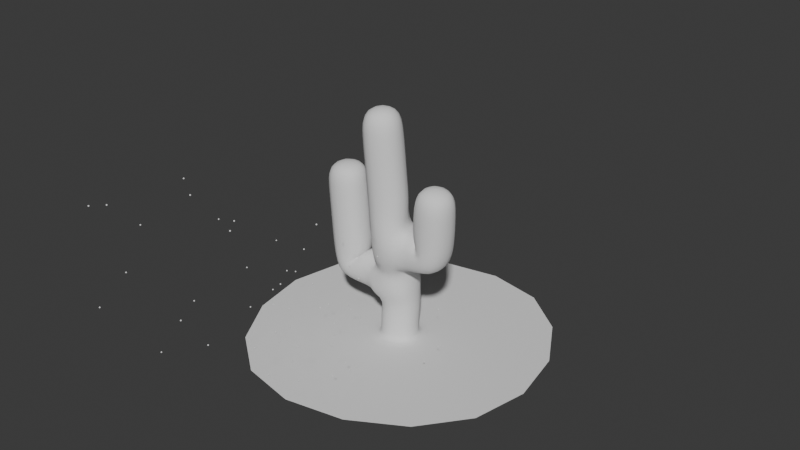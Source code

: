 # Source: ParticleSystemA_09_release.blend  (saved by Blender 4.5.91; exported with 4.5.12 LTS)
import bpy
from mathutils import Matrix  # noqa: F401  (used for matrix-valued properties, if any)

bpy.ops.wm.read_factory_settings(use_empty=True)
scene = bpy.context.scene
scene.name = 'Scene'

# ---- collections
col_collection = bpy.data.collections.new('Collection'); scene.collection.children.link(col_collection)

# ---- materials (node trees are filled in below, after node groups)
mat_material = bpy.data.materials.new('Material')
mat_material.alpha_threshold = 0.0
mat_material.roughness = 0.5
mat_material.line_color = (0.0, 0.0, 0.0, 1.0)

# ---- node groups
ng_particlesystema = bpy.data.node_groups.new('ParticleSystemA', 'GeometryNodeTree')
_s = ng_particlesystema.interface.new_socket(name='Geometry', in_out='OUTPUT', socket_type='NodeSocketGeometry')
_s = ng_particlesystema.interface.new_socket(name='particle / step', in_out='INPUT', socket_type='NodeSocketInt')
_s.default_value = 1
_s.min_value = 0
_s.description = 'The number of points to create'
_s = ng_particlesystema.interface.new_socket(name='sub sampling', in_out='INPUT', socket_type='NodeSocketInt')
_s.default_value = 1
_s.min_value = 0
_s = ng_particlesystema.interface.new_socket(name='velocity', in_out='INPUT', socket_type='NodeSocketFloat')
_s.default_value = 1.0
_s.min_value = -1e+04
_s.max_value = 1e+04
_s = ng_particlesystema.interface.new_socket(name='velocity randomness', in_out='INPUT', socket_type='NodeSocketFloat')
_s = ng_particlesystema.interface.new_socket(name='position randomness', in_out='INPUT', socket_type='NodeSocketFloat')
_s.default_value = 1.0
_s.min_value = -1e+04
_s.max_value = 1e+04
_s = ng_particlesystema.interface.new_socket(name='gravity factor', in_out='INPUT', socket_type='NodeSocketFloat')
_s.default_value = 1.0
_s.min_value = -1e+04
_s.max_value = 1e+04
_s = ng_particlesystema.interface.new_socket(name='turbulences', in_out='INPUT', socket_type='NodeSocketFloat')
_s.default_value = 1.0
_s.min_value = -1e+04
_s.max_value = 1e+04
_s = ng_particlesystema.interface.new_socket(name='Emitter', in_out='INPUT', socket_type='NodeSocketObject')
_s.default_value = None
_s = ng_particlesystema.interface.new_socket(name='Collider', in_out='INPUT', socket_type='NodeSocketObject')
_s = ng_particlesystema.interface.new_socket(name='far deletion', in_out='INPUT', socket_type='NodeSocketFloat')
_s.default_value = 10.0
_s.min_value = -1e+04
_s.max_value = 1e+04
_s = ng_particlesystema.interface.new_socket(name='first frame !', in_out='INPUT', socket_type='NodeSocketInt')
_s.default_value = 1
ng_particlesystema.is_modifier = True
# nodes of 'ParticleSystemA' reference scene objects; filled in after objects exist

# ---- material node trees
mat_material.use_nodes = True; mat_material.node_tree.nodes.clear()
_N = mat_material.node_tree.nodes; _L = mat_material.node_tree.links
n0 = _N.new('ShaderNodeOutputMaterial'); n0.name = 'Material Output'; n0.location = (300, 300)
n1 = _N.new('ShaderNodeBsdfPrincipled'); n1.name = 'Principled BSDF'; n1.location = (10, 300)
n1.inputs[3].default_value = 1.45
_L.new(n1.outputs[0], n0.inputs[0])
n0.is_active_output = True

# ---- world
world_world = bpy.data.worlds.new('World'); scene.world = world_world
world_world.use_nodes = True; world_world.node_tree.nodes.clear()
_N = world_world.node_tree.nodes; _L = world_world.node_tree.links
n0 = _N.new('ShaderNodeOutputWorld'); n0.name = 'World Output'; n0.location = (300, 300)
n1 = _N.new('ShaderNodeBackground'); n1.name = 'Background'; n1.location = (10, 300)
n1.inputs[0].default_value = (0.05088, 0.05088, 0.05088, 1.0)
_L.new(n1.outputs[0], n0.inputs[0])
n0.is_active_output = True
world_world.color = (0.05088, 0.05088, 0.05088)
world_world.sun_shadow_jitter_overblur = 0.0

# ---- meshes
me_cube = bpy.data.meshes.new('Cube')
me_cube.from_pydata([], [], [])
_uv = me_cube.uv_layers.new(name='UVMap')
_uv.uv.foreach_set('vector', [])
me_cube.materials.append(mat_material)
me_cube.use_mirror_vertex_groups = False
me_cube.update()
me_plane_001 = bpy.data.meshes.new('Plane.001')
me_plane_001.from_pydata([(-0.3902, 0.1748, -0.1354), (0.1833, 0.3863, -0.1354), (0.3945, -0.1865, -0.1037), (-0.179, -0.3979, -0.1037), (-1.294, -0.3857, 2.609), (-1.347, 0.2232, 2.618), (-0.739, 0.2751, 2.654), (-0.6865, -0.3339, 2.644), (-1.133, -0.3452, 0.6191), (-1.182, 0.2712, 0.6225), (-0.7826, 0.3775, 1.056), (-0.7204, -0.3909, 1.053), (0.9888, 0.2128, 1.33), (0.9869, -0.4082, 1.317), (0.5369, -0.4834, 1.734), (0.5422, 0.2748, 1.747), (1.115, 0.1281, 2.74), (1.101, -0.482, 2.705), (0.4907, -0.4703, 2.744), (0.5046, 0.1398, 2.779), (-0.3376, -0.6075, 3.744), (-0.6046, -0.05762, 3.744), (-0.05621, 0.2087, 3.789), (0.2108, -0.3412, 3.789), (-0.2696, -0.6044, 2.524), (-0.5601, -0.006121, 2.524), (0.03652, 0.2836, 2.573), (0.327, -0.3146, 2.573), (-1.266, -0.3956, 1.671), (-1.323, 0.2669, 1.681), (-0.6616, 0.3234, 1.72), (-0.6044, -0.3392, 1.709), (0.3031, 0.2447, 1.247), (0.2439, -0.4618, 1.159), (0.2976, -0.4091, 1.847), (0.2501, 0.2336, 1.774), (0.5204, 0.223, 1.196), (0.532, -0.4414, 1.196), (0.4573, -0.4424, 1.855), (0.4473, 0.2196, 1.856), (0.2587, -0.3763, 0.9833), (-0.3522, -0.3381, 1.115), (-0.3085, 0.3762, 1.195), (0.3429, 0.2672, 1.151), (-0.4005, -0.3516, 1.184), (-0.3155, 0.296, 1.357), (-1.281, -0.4012, 1.943), (-1.338, 0.2613, 1.953), (-0.677, 0.3178, 1.992), (-0.6198, -0.3447, 1.982), (-1.297, -0.4068, 2.215), (-1.354, 0.2558, 2.226), (-0.6924, 0.3122, 2.264), (-0.6352, -0.3503, 2.254), (-0.3549, -0.3213, 0.5751), (-0.3889, 0.3269, 0.5431), (-0.6068, -0.3313, 0.5498), (-0.6471, 0.3328, 0.5491), (-0.6599, 0.327, 1.218), (-0.6193, -0.3267, 1.217), (-0.4322, 0.21, 0.2706), (0.1944, 0.4396, 0.2737), (0.4216, -0.1821, 0.3128), (-0.201, -0.4129, 0.3102), (0.1996, 0.449, 0.5805), (0.4173, -0.1656, 0.5952), (-0.1796, -0.4047, 0.5621), (1.091, 0.2009, 1.905), (1.076, -0.4589, 1.868), (0.4073, -0.4438, 1.905), (0.4222, 0.2122, 1.942), (1.112, 0.182, 2.266), (1.097, -0.4818, 2.229), (0.4335, -0.4691, 2.271), (0.4487, 0.1947, 2.309), (-0.2938, -0.6161, 2.891), (-0.5843, -0.01785, 2.891), (0.01236, 0.2719, 2.939), (0.3029, -0.3264, 2.939), (-0.3179, -0.6278, 3.257), (-0.6084, -0.02959, 3.257), (-0.0118, 0.2602, 3.305), (0.2787, -0.3381, 3.305), (-0.2373, -0.5745, 1.79), (-0.5114, 0.01943, 1.804), (0.07407, 0.306, 1.873), (-0.2481, -0.5919, 2.161), (-0.536, 0.005611, 2.158), (0.06177, 0.2951, 2.205), (0.3513, -0.3023, 2.209), (-1.237, -0.3816, 1.117), (-1.294, 0.2752, 1.127), (-0.6238, 0.328, 1.15), (-0.5679, -0.3195, 1.14), (-1.251, -0.39, 1.399), (-1.308, 0.2725, 1.409), (-0.6462, 0.329, 1.448), (-0.589, -0.3336, 1.437), (-0.5153, 0.2325, -0.1195), (0.2411, 0.5113, -0.1195), (0.5196, -0.2441, -0.1195), (-0.2368, -0.523, -0.1195), (-3.396, 1.559, -0.1195), (1.572, 3.391, -0.1195), (3.401, -1.571, -0.1195), (-1.567, -3.402, -0.1195)], [], [(39, 36, 32, 35), (23, 22, 21, 20), (19, 18, 17, 16), (40, 66, 65), (40, 41, 66), (41, 54, 66), (54, 55, 66), (38, 39, 35, 34), (55, 42, 64), (42, 43, 64), (85, 35, 32), (45, 85, 32), (37, 38, 34, 33), (36, 37, 33, 32), (34, 83, 33), (83, 44, 33), (7, 6, 5, 4), (0, 1, 99, 98), (84, 85, 45), (43, 40, 65, 64), (34, 35, 85), (83, 84, 45, 44), (12, 13, 37, 36), (13, 14, 38, 37), (14, 15, 39, 38), (15, 12, 36, 39), (33, 44, 41, 40), (44, 45, 42, 41), (45, 32, 43, 42), (32, 33, 40, 43), (46, 47, 29, 28), (47, 48, 30, 29), (48, 49, 31, 30), (49, 46, 28, 31), (50, 51, 47, 46), (51, 52, 48, 47), (52, 53, 49, 48), (53, 50, 46, 49), (4, 5, 51, 50), (5, 6, 52, 51), (6, 7, 53, 52), (7, 4, 50, 53), (56, 57, 55, 54), (57, 58, 42, 55), (58, 59, 41, 42), (59, 56, 54, 41), (8, 9, 57, 56), (9, 10, 58, 57), (10, 11, 59, 58), (11, 8, 56, 59), (60, 61, 1, 0), (61, 62, 2, 1), (62, 63, 3, 2), (63, 60, 0, 3), (55, 64, 61, 60), (64, 65, 62, 61), (65, 66, 63, 62), (66, 55, 60, 63), (67, 68, 13, 12), (68, 69, 14, 13), (69, 70, 15, 14), (70, 67, 12, 15), (71, 72, 68, 67), (72, 73, 69, 68), (73, 74, 70, 69), (74, 71, 67, 70), (16, 17, 72, 71), (17, 18, 73, 72), (18, 19, 74, 73), (19, 16, 71, 74), (75, 76, 25, 24), (76, 77, 26, 25), (77, 78, 27, 26), (78, 75, 24, 27), (79, 80, 76, 75), (80, 81, 77, 76), (81, 82, 78, 77), (82, 79, 75, 78), (20, 21, 80, 79), (21, 22, 81, 80), (22, 23, 82, 81), (23, 20, 79, 82), (86, 87, 84, 83), (87, 88, 85, 84), (88, 89, 34, 85), (89, 86, 83, 34), (24, 25, 87, 86), (25, 26, 88, 87), (26, 27, 89, 88), (27, 24, 86, 89), (90, 91, 9, 8), (91, 92, 10, 9), (92, 93, 11, 10), (93, 90, 8, 11), (94, 95, 91, 90), (95, 96, 92, 91), (96, 97, 93, 92), (97, 94, 90, 93), (28, 29, 95, 94), (29, 30, 96, 95), (30, 31, 97, 96), (31, 28, 94, 97), (1, 2, 100, 99), (3, 0, 98, 101), (2, 3, 101, 100), (101, 98, 102, 105), (98, 99, 103, 102), (99, 100, 104, 103), (100, 101, 105, 104)])
me_plane_001.polygons.foreach_set('use_smooth', [True] * 109)
me_plane_001.update()
arm_armature = bpy.data.armatures.new('Armature')  # bones are not reproduced

# ---- objects
ob_particles = bpy.data.objects.new('Particles', me_cube)
ob_emitter = bpy.data.objects.new('Emitter', None)
ob_collider = bpy.data.objects.new('Collider', me_plane_001)
ob_armature = bpy.data.objects.new('Armature', arm_armature)
_N = ng_particlesystema.nodes; _L = ng_particlesystema.links
n0 = _N.new('NodeGroupOutput'); n0.name = 'Group Output'; n0.location = (12440, 340)
n1 = _N.new('GeometryNodeRepeatInput'); n1.name = 'Repeat Input'; n1.location = (-2720, -100)
n2 = _N.new('GeometryNodeRepeatOutput'); n2.name = 'Repeat Output'; n2.location = (11620, 340)
n2.repeat_items.clear()
_it = n2.repeat_items.new('GEOMETRY', 'Geometry')
_it = n2.repeat_items.new('VECTOR', 'emitter position')
_it = n2.repeat_items.new('ROTATION', 'emitter rotation')
_it = n2.repeat_items.new('FLOAT', 'velocity')
n3 = _N.new('GeometryNodeSimulationInput'); n3.name = 'Simulation Input'; n3.location = (-2920, -120)
n3.inputs[1].default_value = (0.0, 0.0, 0.0)
n3.inputs[2].default_value = (0.0, 0.0, 0.0)
n3.inputs[3].default_value = 0.0
n4 = _N.new('GeometryNodeSimulationOutput'); n4.name = 'Simulation Output'; n4.location = (12260, 340)
n4.state_items.clear()
_it = n4.state_items.new('GEOMETRY', 'Geometry')
_it = n4.state_items.new('VECTOR', 'emitter position')
_it = n4.state_items.new('ROTATION', 'emitter rotation')
_it = n4.state_items.new('FLOAT', 'velocity')
n5 = _N.new('NodeGroupInput'); n5.name = 'Group Input.001'; n5.location = (-2920, -60)
n6 = _N.new('GeometryNodeInputSceneTime'); n6.name = 'Scene Time'; n6.location = (-2580, 360)
n6.width = 100
n7 = _N.new('ShaderNodeMath'); n7.name = 'Math'; n7.location = (-2460, 360)
n7.width = 100
n7.operation = 'MULTIPLY'
n8 = _N.new('ShaderNodeMath'); n8.name = 'Math.001'; n8.location = (-2340, 360)
n8.width = 100
n9 = _N.new('NodeReroute'); n9.name = 'Reroute'; n9.location = (35, -41)
n9.width = 20
n9.socket_idname = 'NodeSocketFloat'
n10 = _N.new('NodeFrame'); n10.name = 'Frame'; n10.location = (-2215, 361)
n10.label = 'step'
n10.width = 70
n11 = _N.new('NodeGroupInput'); n11.name = 'Group Input.002'; n11.location = (-2580, 280)
n11.width = 100
n12 = _N.new('GeometryNodeObjectInfo'); n12.name = 'Object Info'; n12.location = (80, -440)
n12.transform_space = 'RELATIVE'
n13 = _N.new('GeometryNodePoints'); n13.name = 'Points'; n13.location = (-440, -280)
n13.inputs[2].default_value = 0.01
n14 = _N.new('FunctionNodeRotateVector'); n14.name = 'Rotate Vector'; n14.location = (1520, -360)
n14.inputs[0].default_value = (0.0, 0.0, 1.0)
n15 = _N.new('ShaderNodeVectorMath'); n15.name = 'Vector Math'; n15.location = (1720, -500)
n15.operation = 'SCALE'
n16 = _N.new('NodeGroupInput'); n16.name = 'Group Input'; n16.location = (1140, -880)
n17 = _N.new('GeometryNodeStoreNamedAttribute'); n17.name = 'Store Named Attribute.001'; n17.location = (2080, -280)
n17.data_type = 'FLOAT_VECTOR'
n17.inputs[2].default_value = 'vel'
n18 = _N.new('FunctionNodeRandomValue'); n18.name = 'Random Value'; n18.location = (1140, -1060)
n18.data_type = 'FLOAT_VECTOR'
n18.inputs[0].default_value = (-1.0, -1.0, -1.0)
n19 = _N.new('NodeReroute'); n19.name = 'Reroute.001'; n19.location = (980, 320)
n19.width = 20
n19.socket_idname = 'NodeSocketFloat'
n20 = _N.new('ShaderNodeVectorMath'); n20.name = 'Vector Math.001'; n20.location = (1320, -1060)
n20.operation = 'SCALE'
n21 = _N.new('NodeGroupInput'); n21.name = 'Group Input.003'; n21.location = (1140, -1380)
n22 = _N.new('GeometryNodeObjectInfo'); n22.name = 'Object Info.001'; n22.location = (1100, -420)
n23 = _N.new('ShaderNodeVectorMath'); n23.name = 'Vector Math.002'; n23.location = (1900, -540)
n24 = _N.new('GeometryNodeJoinGeometry'); n24.name = 'Join Geometry'; n24.location = (3020, -100)
n25 = _N.new('NodeReroute'); n25.name = 'Reroute.002'; n25.location = (980, -1340)
n25.width = 20
n25.socket_idname = 'NodeSocketFloat'
n26 = _N.new('FunctionNodeRandomValue'); n26.name = 'Random Value.001'; n26.location = (80, -680)
n26.data_type = 'FLOAT_VECTOR'
n26.inputs[0].default_value = (-1.0, -1.0, -1.0)
n27 = _N.new('ShaderNodeVectorMath'); n27.name = 'Vector Math.003'; n27.location = (260, -820)
n27.operation = 'SCALE'
n28 = _N.new('NodeGroupInput'); n28.name = 'Group Input.004'; n28.location = (80, -1000)
n29 = _N.new('ShaderNodeVectorMath'); n29.name = 'Vector Math.004'; n29.location = (500, -460)
n30 = _N.new('NodeReroute'); n30.name = 'Reroute.003'; n30.location = (-40, 320)
n30.width = 20
n30.socket_idname = 'NodeSocketFloat'
n31 = _N.new('NodeReroute'); n31.name = 'Reroute.004'; n31.location = (-40, -960)
n31.width = 20
n31.socket_idname = 'NodeSocketFloat'
n32 = _N.new('GeometryNodeStoreNamedAttribute'); n32.name = 'Store Named Attribute.002'; n32.location = (-280, -280)
n32.data_type = 'BOOLEAN'
n32.inputs[2].default_value = 'sim'
n32.inputs[3].default_value = True
n33 = _N.new('GeometryNodeSetPosition'); n33.name = 'Set Position'; n33.location = (680, -300)
n34 = _N.new('NodeFrame'); n34.name = 'Frame.001'; n34.location = (-600, -200)
n34.label = 'spawn'
n34.width = 460
n35 = _N.new('NodeFrame'); n35.name = 'Frame.002'; n35.location = (-20, -200)
n35.label = 'set position'
n35.width = 840
n36 = _N.new('NodeFrame'); n36.name = 'Frame.003'; n36.location = (1000, -200)
n36.label = 'set velocity'
n36.width = 1220
n37 = _N.new('NodeFrame'); n37.name = 'Frame.004'; n37.location = (2080, -540)
n37.label = 'm / sec'
n37.width = 140
n38 = _N.new('NodeFrame'); n38.name = 'Frame.005'; n38.location = (3220, -440)
n38.label = 'g'
n38.width = 320
n39 = _N.new('FunctionNodeInputVector'); n39.name = 'Vector'; n39.location = (3220, -520)
n39.vector = (0.0, 0.0, -9.81)
n39.outputs[0].default_value = (0.0, 0.0, 0.0)
n40 = _N.new('ShaderNodeVectorMath'); n40.name = 'Vector Math.005'; n40.location = (3400, -520)
n40.operation = 'SCALE'
n41 = _N.new('NodeGroupInput'); n41.name = 'Group Input.005'; n41.location = (3220, -660)
n42 = _N.new('NodeFrame'); n42.name = 'Frame.006'; n42.location = (2900, -900)
n42.label = 'field'
n42.width = 620
n43 = _N.new('ShaderNodeVectorMath'); n43.name = 'Vector Math.006'; n43.location = (3380, -980)
n43.operation = 'SCALE'
n44 = _N.new('NodeGroupInput'); n44.name = 'Group Input.006'; n44.location = (3220, -1100)
n45 = _N.new('ShaderNodeTexNoise'); n45.name = 'Noise Texture'; n45.location = (3060, -980)
n45.noise_dimensions = '4D'
n45.normalize = False
n46 = _N.new('GeometryNodeInputPosition'); n46.name = 'Position'; n46.location = (2900, -1100)
n47 = _N.new('ShaderNodeVectorMath'); n47.name = 'Vector Math.007'; n47.location = (3580, -440)
n48 = _N.new('NodeReroute'); n48.name = 'Reroute.005'; n48.location = (35, -41)
n48.width = 20
n48.socket_idname = 'NodeSocketVector'
n49 = _N.new('NodeFrame'); n49.name = 'Frame.007'; n49.location = (3745, -439)
n49.label = 'acc'
n49.width = 70
n50 = _N.new('GeometryNodeInputNamedAttribute'); n50.name = 'Named Attribute.001'; n50.location = (3820, -240)
n50.width = 100
n50.data_type = 'FLOAT_VECTOR'
n50.inputs[0].default_value = 'vel'
n51 = _N.new('ShaderNodeVectorMath'); n51.name = 'Vector Math.008'; n51.location = (4080, -240)
n51.width = 100
n52 = _N.new('GeometryNodeStoreNamedAttribute'); n52.name = 'Store Named Attribute'; n52.location = (4200, -80)
n52.width = 100
n52.data_type = 'FLOAT_VECTOR'
n52.inputs[2].default_value = 'vel'
n53 = _N.new('ShaderNodeVectorMath'); n53.name = 'Vector Math.009'; n53.location = (3960, -340)
n53.width = 100
n53.operation = 'SCALE'
n54 = _N.new('GeometryNodeInputSceneTime'); n54.name = 'Scene Time.001'; n54.location = (-2940, 580)
n54.width = 100
n55 = _N.new('ShaderNodeMath'); n55.name = 'Math.002'; n55.location = (-2800, 660)
n55.width = 100
n55.operation = 'DIVIDE'
n56 = _N.new('NodeReroute'); n56.name = 'Reroute.006'; n56.location = (35, -41)
n56.width = 20
n56.hide = True
n56.socket_idname = 'NodeSocketFloat'
n57 = _N.new('NodeFrame'); n57.name = 'Frame.008'; n57.location = (-2675, 661)
n57.label = 'fps'
n57.width = 70
n58 = _N.new('NodeGroupInput'); n58.name = 'Group Input.007'; n58.location = (-2680, 560)
n58.width = 100
n59 = _N.new('ShaderNodeMath'); n59.name = 'Math.003'; n59.location = (-2560, 680)
n59.width = 100
n59.operation = 'MULTIPLY'
n60 = _N.new('NodeReroute'); n60.name = 'Reroute.007'; n60.location = (35, -41)
n60.width = 20
n60.hide = True
n60.socket_idname = 'NodeSocketFloat'
n61 = _N.new('NodeFrame'); n61.name = 'Frame.009'; n61.location = (-2435, 681)
n61.label = 'subfps'
n61.width = 70
n62 = _N.new('ShaderNodeMath'); n62.name = 'Math.004'; n62.location = (-2340, 680)
n62.width = 100
n62.operation = 'DIVIDE'
n62.inputs[0].default_value = 1.0
n63 = _N.new('NodeReroute'); n63.name = 'Reroute.008'; n63.location = (35, -41)
n63.width = 20
n63.hide = True
n63.socket_idname = 'NodeSocketFloat'
n64 = _N.new('NodeFrame'); n64.name = 'Frame.010'; n64.location = (-2215, 681)
n64.label = 'dt'
n64.width = 70
n65 = _N.new('NodeReroute'); n65.name = 'Reroute.009'; n65.location = (3940, 660)
n65.width = 20
n65.socket_idname = 'NodeSocketFloat'
n66 = _N.new('NodeReroute'); n66.name = 'Reroute.010'; n66.location = (3940, -460)
n66.width = 20
n66.socket_idname = 'NodeSocketFloat'
n67 = _N.new('GeometryNodeSetPosition'); n67.name = 'Set Position.001'; n67.location = (5980, 360)
n68 = _N.new('GeometryNodeInputNamedAttribute'); n68.name = 'Named Attribute.002'; n68.location = (5600, 160)
n68.width = 100
n68.data_type = 'FLOAT_VECTOR'
n68.inputs[0].default_value = 'vel'
n69 = _N.new('GeometryNodeInputPosition'); n69.name = 'Position.001'; n69.location = (5740, 240)
n69.width = 100
n70 = _N.new('ShaderNodeVectorMath'); n70.name = 'Vector Math.010'; n70.location = (5860, 240)
n70.width = 100
n71 = _N.new('ShaderNodeVectorMath'); n71.name = 'Vector Math.011'; n71.location = (5740, 160)
n71.width = 100
n71.operation = 'SCALE'
n72 = _N.new('NodeReroute'); n72.name = 'Reroute.011'; n72.location = (5720, 660)
n72.width = 20
n72.socket_idname = 'NodeSocketFloat'
n73 = _N.new('NodeReroute'); n73.name = 'Reroute.012'; n73.location = (5720, 40)
n73.width = 20
n73.socket_idname = 'NodeSocketFloat'
n74 = _N.new('NodeFrame'); n74.name = 'Frame.011'; n74.location = (-2940, 760)
n74.label = 'delta time'
n74.width = 800
n75 = _N.new('NodeFrame'); n75.name = 'Frame.012'; n75.location = (-2580, 440)
n75.label = 'step number'
n75.width = 440
n76 = _N.new('GeometryNodeSeparateGeometry'); n76.name = 'Separate Geometry'; n76.location = (-860, -100)
n77 = _N.new('GeometryNodeInputNamedAttribute'); n77.name = 'Named Attribute'; n77.location = (-1040, -220)
n77.data_type = 'BOOLEAN'
n77.inputs[0].default_value = 'sim'
n78 = _N.new('GeometryNodeObjectInfo'); n78.name = 'Object Info.002'; n78.location = (4520, -80)
n78.transform_space = 'RELATIVE'
n79 = _N.new('GeometryNodeRaycast'); n79.name = 'Raycast'; n79.location = (4880, -140)
n80 = _N.new('GeometryNodeInputNamedAttribute'); n80.name = 'Named Attribute.003'; n80.location = (4500, -380)
n80.width = 100
n80.data_type = 'FLOAT_VECTOR'
n80.inputs[0].default_value = 'vel'
n81 = _N.new('GeometryNodeInputPosition'); n81.name = 'Position.002'; n81.location = (4500, -320)
n81.width = 100
n82 = _N.new('ShaderNodeVectorMath'); n82.name = 'Vector Math.012'; n82.location = (4640, -420)
n82.width = 100
n82.operation = 'SCALE'
n83 = _N.new('NodeReroute'); n83.name = 'Reroute.013'; n83.location = (4620, 660)
n83.width = 20
n83.socket_idname = 'NodeSocketFloat'
n84 = _N.new('NodeReroute'); n84.name = 'Reroute.014'; n84.location = (4620, -540)
n84.width = 20
n84.socket_idname = 'NodeSocketFloat'
n85 = _N.new('ShaderNodeVectorMath'); n85.name = 'Vector Math.013'; n85.location = (4760, -420)
n85.width = 100
n85.operation = 'LENGTH'
n86 = _N.new('GeometryNodeStoreNamedAttribute'); n86.name = 'Store Named Attribute.003'; n86.location = (5600, -440)
n86.data_type = 'BOOLEAN'
n86.inputs[2].default_value = 'sim'
n87 = _N.new('NodeReroute'); n87.name = 'Reroute.015'; n87.location = (-360, -2040)
n87.width = 20
n87.socket_idname = 'NodeSocketGeometry'
n88 = _N.new('NodeReroute'); n88.name = 'Reroute.016'; n88.location = (7900, -2080)
n88.width = 20
n88.socket_idname = 'NodeSocketGeometry'
n89 = _N.new('GeometryNodeJoinGeometry'); n89.name = 'Join Geometry.001'; n89.location = (11240, 340)
n90 = _N.new('GeometryNodeObjectInfo'); n90.name = 'Object Info.003'; n90.location = (5080, -740)
n90.transform_space = 'RELATIVE'
n91 = _N.new('GeometryNodeSampleNearest'); n91.name = 'Sample Nearest'; n91.location = (5420, -900)
n91.domain = 'FACE'
n92 = _N.new('GeometryNodeSampleIndex'); n92.name = 'Sample Index'; n92.location = (5980, -900)
n92.data_type = 'INT'
n92.domain = 'CORNER'
n93 = _N.new('GeometryNodeSampleIndex'); n93.name = 'Sample Index.001'; n93.location = (6160, -800)
n93.data_type = 'FLOAT_VECTOR'
n93.domain = 'CORNER'
n94 = _N.new('GeometryNodeInputPosition'); n94.name = 'Position.003'; n94.location = (5980, -820)
n95 = _N.new('NodeReroute'); n95.name = 'Reroute.017'; n95.location = (5940, -800)
n95.width = 20
n95.socket_idname = 'NodeSocketGeometry'
n96 = _N.new('NodeReroute'); n96.name = 'Reroute.019'; n96.location = (6120, -800)
n96.width = 20
n96.socket_idname = 'NodeSocketGeometry'
n97 = _N.new('GeometryNodeCornersOfFace'); n97.name = 'Corners of Face'; n97.location = (5780, -820)
n98 = _N.new('GeometryNodeInputPosition'); n98.name = 'Position.004'; n98.location = (5240, -980)
n99 = _N.new('NodeReroute'); n99.name = 'Reroute.020'; n99.location = (35, -41)
n99.width = 20
n99.socket_idname = 'NodeSocketVector'
n100 = _N.new('NodeFrame'); n100.name = 'Frame.013'; n100.location = (6325, -799)
n100.label = 'v0'
n100.width = 70
n101 = _N.new('GeometryNodeSampleIndex'); n101.name = 'Sample Index.002'; n101.location = (5980, -1240)
n101.data_type = 'INT'
n101.domain = 'CORNER'
n102 = _N.new('GeometryNodeSampleIndex'); n102.name = 'Sample Index.003'; n102.location = (6160, -1140)
n102.data_type = 'FLOAT_VECTOR'
n102.domain = 'CORNER'
n103 = _N.new('GeometryNodeInputPosition'); n103.name = 'Position.005'; n103.location = (5980, -1160)
n104 = _N.new('NodeReroute'); n104.name = 'Reroute.021'; n104.location = (5940, -1140)
n104.width = 20
n104.socket_idname = 'NodeSocketGeometry'
n105 = _N.new('NodeReroute'); n105.name = 'Reroute.023'; n105.location = (6120, -1140)
n105.width = 20
n105.socket_idname = 'NodeSocketGeometry'
n106 = _N.new('GeometryNodeCornersOfFace'); n106.name = 'Corners of Face.001'; n106.location = (5780, -1160)
n106.inputs[2].default_value = 1
n107 = _N.new('NodeReroute'); n107.name = 'Reroute.024'; n107.location = (35, -41)
n107.width = 20
n107.socket_idname = 'NodeSocketVector'
n108 = _N.new('NodeFrame'); n108.name = 'Frame.014'; n108.location = (6325, -1139)
n108.label = 'v1'
n108.width = 70
n109 = _N.new('GeometryNodeSampleIndex'); n109.name = 'Sample Index.004'; n109.location = (5980, -1580)
n109.data_type = 'INT'
n109.domain = 'CORNER'
n110 = _N.new('GeometryNodeSampleIndex'); n110.name = 'Sample Index.005'; n110.location = (6160, -1480)
n110.data_type = 'FLOAT_VECTOR'
n110.domain = 'CORNER'
n111 = _N.new('GeometryNodeInputPosition'); n111.name = 'Position.007'; n111.location = (5980, -1500)
n112 = _N.new('NodeReroute'); n112.name = 'Reroute.025'; n112.location = (5940, -1480)
n112.width = 20
n112.socket_idname = 'NodeSocketGeometry'
n113 = _N.new('NodeReroute'); n113.name = 'Reroute.027'; n113.location = (6120, -1480)
n113.width = 20
n113.socket_idname = 'NodeSocketGeometry'
n114 = _N.new('GeometryNodeCornersOfFace'); n114.name = 'Corners of Face.002'; n114.location = (5780, -1500)
n114.inputs[2].default_value = 2
n115 = _N.new('NodeReroute'); n115.name = 'Reroute.028'; n115.location = (35, -41)
n115.width = 20
n115.socket_idname = 'NodeSocketVector'
n116 = _N.new('NodeFrame'); n116.name = 'Frame.015'; n116.location = (6325, -1479)
n116.label = 'v2'
n116.width = 70
n117 = _N.new('NodeReroute'); n117.name = 'Reroute.029'; n117.location = (5640, -800)
n117.width = 20
n117.socket_idname = 'NodeSocketGeometry'
n118 = _N.new('NodeReroute'); n118.name = 'Reroute.030'; n118.location = (5640, -1140)
n118.width = 20
n118.socket_idname = 'NodeSocketGeometry'
n119 = _N.new('NodeReroute'); n119.name = 'Reroute.031'; n119.location = (5640, -1480)
n119.width = 20
n119.socket_idname = 'NodeSocketGeometry'
n120 = _N.new('GeometryNodeSeparateGeometry'); n120.name = 'Separate Geometry.001'; n120.location = (5100, -20)
n121 = _N.new('GeometryNodeSetPosition'); n121.name = 'Set Position.002'; n121.location = (5800, -440)
n122 = _N.new('NodeReroute'); n122.name = 'Reroute.032'; n122.location = (35, -41)
n122.width = 20
n122.socket_idname = 'NodeSocketVector'
n123 = _N.new('NodeFrame'); n123.name = 'Frame.016'; n123.location = (6925, -939)
n123.label = 'u->'
n123.width = 70
n124 = _N.new('NodeReroute'); n124.name = 'Reroute.033'; n124.location = (35, -41)
n124.width = 20
n124.socket_idname = 'NodeSocketVector'
n125 = _N.new('NodeFrame'); n125.name = 'Frame.017'; n125.location = (6925, -1039)
n125.label = 'v->'
n125.width = 70
n126 = _N.new('NodeReroute'); n126.name = 'Reroute.034'; n126.location = (35, -41)
n126.width = 20
n126.socket_idname = 'NodeSocketVector'
n127 = _N.new('NodeFrame'); n127.name = 'Frame.018'; n127.location = (6925, -1139)
n127.label = 'w->'
n127.width = 70
n128 = _N.new('ShaderNodeVectorMath'); n128.name = 'Vector Math.014'; n128.location = (6560, -920)
n128.operation = 'SUBTRACT'
n129 = _N.new('ShaderNodeVectorMath'); n129.name = 'Vector Math.015'; n129.location = (6560, -1060)
n129.operation = 'SUBTRACT'
n130 = _N.new('GeometryNodeInputPosition'); n130.name = 'Position.009'; n130.location = (6160, -1820)
n131 = _N.new('NodeReroute'); n131.name = 'Reroute.036'; n131.location = (35, -41)
n131.width = 20
n131.socket_idname = 'NodeSocketVector'
n132 = _N.new('NodeFrame'); n132.name = 'Frame.020'; n132.location = (6925, -1239)
n132.label = 'p->'
n132.width = 70
n133 = _N.new('ShaderNodeVectorMath'); n133.name = 'Vector Math.016'; n133.location = (6560, -1260)
n133.operation = 'SUBTRACT'
n134 = _N.new('ShaderNodeVectorMath'); n134.name = 'Vector Math.017'; n134.location = (6740, -1140)
n134.operation = 'CROSS_PRODUCT'
n135 = _N.new('NodeReroute'); n135.name = 'Reroute.035'; n135.location = (35, -41)
n135.width = 20
n135.socket_idname = 'NodeSocketFloat'
n136 = _N.new('NodeFrame'); n136.name = 'Frame.019'; n136.location = (7505, -1299)
n136.label = 'o'
n136.width = 70
n137 = _N.new('NodeReroute'); n137.name = 'Reroute.037'; n137.location = (35, -41)
n137.width = 20
n137.socket_idname = 'NodeSocketFloat'
n138 = _N.new('NodeFrame'); n138.name = 'Frame.021'; n138.location = (7765, -819)
n138.label = 'u'
n138.width = 70
n139 = _N.new('NodeReroute'); n139.name = 'Reroute.038'; n139.location = (35, -41)
n139.width = 20
n139.socket_idname = 'NodeSocketFloat'
n140 = _N.new('NodeFrame'); n140.name = 'Frame.022'; n140.location = (7765, -979)
n140.label = 'v'
n140.width = 70
n141 = _N.new('NodeReroute'); n141.name = 'Reroute.039'; n141.location = (35, -41)
n141.width = 20
n141.socket_idname = 'NodeSocketFloat'
n142 = _N.new('NodeFrame'); n142.name = 'Frame.023'; n142.location = (7765, -1139)
n142.label = 'w'
n142.width = 70
n143 = _N.new('NodeFrame'); n143.name = 'Frame.024'; n143.location = (7180, -1440)
n143.label = 'u v w'
n143.width = 220
n144 = _N.new('NodeFrame'); n144.name = 'Frame.025'; n144.location = (7180, -600)
n144.label = 'p v w'
n144.width = 220
n145 = _N.new('NodeFrame'); n145.name = 'Frame.026'; n145.location = (7180, -880)
n145.label = 'p w u'
n145.width = 220
n146 = _N.new('NodeFrame'); n146.name = 'Frame.027'; n146.location = (7180, -1160)
n146.label = 'p u v'
n146.width = 220
n147 = _N.new('ShaderNodeMath'); n147.name = 'Math.005'; n147.location = (7600, -820)
n147.operation = 'DIVIDE'
n148 = _N.new('ShaderNodeMath'); n148.name = 'Math.006'; n148.location = (7600, -980)
n148.operation = 'DIVIDE'
n149 = _N.new('ShaderNodeMath'); n149.name = 'Math.007'; n149.location = (7600, -1140)
n149.operation = 'DIVIDE'
n150 = _N.new('ShaderNodeCombineXYZ'); n150.name = 'Combine XYZ'; n150.location = (7880, -940)
n151 = _N.new('GeometryNodeStoreNamedAttribute'); n151.name = 'Store Named Attribute.004'; n151.location = (8160, -400)
n151.data_type = 'FLOAT_VECTOR'
n151.inputs[2].default_value = 'local'
n152 = _N.new('NodeReroute'); n152.name = 'Reroute.040'; n152.location = (35, -41)
n152.width = 20
n152.socket_idname = 'NodeSocketGeometry'
n153 = _N.new('NodeReroute'); n153.name = 'Reroute.041'; n153.location = (35, -41)
n153.width = 20
n153.socket_idname = 'NodeSocketGeometry'
n154 = _N.new('NodeReroute'); n154.name = 'Reroute.042'; n154.location = (5740, -660)
n154.width = 20
n154.socket_idname = 'NodeSocketVector'
n155 = _N.new('NodeFrame'); n155.name = 'Frame.028'; n155.location = (5305, -439)
n155.label = 'captured by collider'
n155.width = 270
n156 = _N.new('NodeFrame'); n156.name = 'Frame.029'; n156.location = (5305, 381)
n156.label = 'continue simulation'
n156.width = 270
n157 = _N.new('NodeReroute'); n157.name = 'Reroute.043'; n157.location = (235, -41)
n157.width = 20
n157.socket_idname = 'NodeSocketGeometry'
n158 = _N.new('NodeReroute'); n158.name = 'Reroute.044'; n158.location = (235, -41)
n158.width = 20
n158.socket_idname = 'NodeSocketGeometry'
n159 = _N.new('GeometryNodeJoinGeometry'); n159.name = 'Join Geometry.002'; n159.location = (8420, -520)
n160 = _N.new('NodeReroute'); n160.name = 'Reroute.046'; n160.location = (5260, -660)
n160.width = 20
n160.socket_idname = 'NodeSocketVector'
n161 = _N.new('GeometryNodeSetPosition'); n161.name = 'Set Position.003'; n161.location = (10900, -500)
n162 = _N.new('GeometryNodeInputNamedAttribute'); n162.name = 'Named Attribute.004'; n162.location = (8800, -1120)
n162.data_type = 'INT'
n162.inputs[0].default_value = 'face'
n163 = _N.new('GeometryNodeStoreNamedAttribute'); n163.name = 'Store Named Attribute.005'; n163.location = (5980, -440)
n163.data_type = 'INT'
n163.inputs[2].default_value = 'face'
n164 = _N.new('NodeReroute'); n164.name = 'Reroute.018'; n164.location = (5680, -1080)
n164.width = 20
n164.socket_idname = 'NodeSocketInt'
n165 = _N.new('NodeReroute'); n165.name = 'Reroute.022'; n165.location = (5680, -1420)
n165.width = 20
n165.socket_idname = 'NodeSocketInt'
n166 = _N.new('NodeReroute'); n166.name = 'Reroute.026'; n166.location = (5680, -1760)
n166.width = 20
n166.socket_idname = 'NodeSocketInt'
n167 = _N.new('NodeReroute'); n167.name = 'Reroute.045'; n167.location = (5640, -740)
n167.width = 20
n167.socket_idname = 'NodeSocketInt'
n168 = _N.new('NodeReroute'); n168.name = 'Reroute.047'; n168.location = (5940, -740)
n168.width = 20
n168.socket_idname = 'NodeSocketInt'
n169 = _N.new('GeometryNodeInputNamedAttribute'); n169.name = 'Named Attribute.005'; n169.location = (10080, -800)
n169.data_type = 'FLOAT_VECTOR'
n169.inputs[0].default_value = 'local'
n170 = _N.new('GeometryNodeObjectInfo'); n170.name = 'Object Info.005'; n170.location = (8640, -760)
n170.transform_space = 'RELATIVE'
n171 = _N.new('GeometryNodeSampleIndex'); n171.name = 'Sample Index.007'; n171.location = (9280, -1040)
n171.data_type = 'INT'
n171.domain = 'CORNER'
n172 = _N.new('GeometryNodeSampleIndex'); n172.name = 'Sample Index.008'; n172.location = (9460, -940)
n172.data_type = 'FLOAT_VECTOR'
n172.domain = 'CORNER'
n173 = _N.new('GeometryNodeInputPosition'); n173.name = 'Position.006'; n173.location = (9280, -960)
n174 = _N.new('NodeReroute'); n174.name = 'Reroute.048'; n174.location = (9240, -940)
n174.width = 20
n174.socket_idname = 'NodeSocketGeometry'
n175 = _N.new('NodeReroute'); n175.name = 'Reroute.049'; n175.location = (9420, -940)
n175.width = 20
n175.socket_idname = 'NodeSocketGeometry'
n176 = _N.new('GeometryNodeCornersOfFace'); n176.name = 'Corners of Face.003'; n176.location = (9080, -960)
n177 = _N.new('NodeReroute'); n177.name = 'Reroute.050'; n177.location = (35, -41)
n177.width = 20
n177.socket_idname = 'NodeSocketVector'
n178 = _N.new('NodeFrame'); n178.name = 'Frame.030'; n178.location = (9625, -939)
n178.label = 'v0'
n178.width = 70
n179 = _N.new('GeometryNodeSampleIndex'); n179.name = 'Sample Index.009'; n179.location = (9280, -1380)
n179.data_type = 'INT'
n179.domain = 'CORNER'
n180 = _N.new('GeometryNodeSampleIndex'); n180.name = 'Sample Index.010'; n180.location = (9460, -1280)
n180.data_type = 'FLOAT_VECTOR'
n180.domain = 'CORNER'
n181 = _N.new('GeometryNodeInputPosition'); n181.name = 'Position.010'; n181.location = (9280, -1300)
n182 = _N.new('NodeReroute'); n182.name = 'Reroute.051'; n182.location = (9240, -1280)
n182.width = 20
n182.socket_idname = 'NodeSocketGeometry'
n183 = _N.new('NodeReroute'); n183.name = 'Reroute.052'; n183.location = (9420, -1280)
n183.width = 20
n183.socket_idname = 'NodeSocketGeometry'
n184 = _N.new('GeometryNodeCornersOfFace'); n184.name = 'Corners of Face.004'; n184.location = (9080, -1300)
n184.inputs[2].default_value = 1
n185 = _N.new('NodeReroute'); n185.name = 'Reroute.053'; n185.location = (35, -41)
n185.width = 20
n185.socket_idname = 'NodeSocketVector'
n186 = _N.new('NodeFrame'); n186.name = 'Frame.031'; n186.location = (9625, -1279)
n186.label = 'v1'
n186.width = 70
n187 = _N.new('GeometryNodeSampleIndex'); n187.name = 'Sample Index.011'; n187.location = (9280, -1720)
n187.data_type = 'INT'
n187.domain = 'CORNER'
n188 = _N.new('GeometryNodeSampleIndex'); n188.name = 'Sample Index.012'; n188.location = (9460, -1620)
n188.data_type = 'FLOAT_VECTOR'
n188.domain = 'CORNER'
n189 = _N.new('GeometryNodeInputPosition'); n189.name = 'Position.011'; n189.location = (9280, -1640)
n190 = _N.new('NodeReroute'); n190.name = 'Reroute.054'; n190.location = (9240, -1620)
n190.width = 20
n190.socket_idname = 'NodeSocketGeometry'
n191 = _N.new('NodeReroute'); n191.name = 'Reroute.055'; n191.location = (9420, -1620)
n191.width = 20
n191.socket_idname = 'NodeSocketGeometry'
n192 = _N.new('GeometryNodeCornersOfFace'); n192.name = 'Corners of Face.005'; n192.location = (9080, -1640)
n192.inputs[2].default_value = 2
n193 = _N.new('NodeReroute'); n193.name = 'Reroute.056'; n193.location = (35, -41)
n193.width = 20
n193.socket_idname = 'NodeSocketVector'
n194 = _N.new('NodeFrame'); n194.name = 'Frame.032'; n194.location = (9625, -1619)
n194.label = 'v2'
n194.width = 70
n195 = _N.new('NodeReroute'); n195.name = 'Reroute.057'; n195.location = (8980, -940)
n195.width = 20
n195.socket_idname = 'NodeSocketGeometry'
n196 = _N.new('NodeReroute'); n196.name = 'Reroute.058'; n196.location = (8980, -1280)
n196.width = 20
n196.socket_idname = 'NodeSocketGeometry'
n197 = _N.new('NodeReroute'); n197.name = 'Reroute.059'; n197.location = (8980, -1620)
n197.width = 20
n197.socket_idname = 'NodeSocketGeometry'
n198 = _N.new('NodeReroute'); n198.name = 'Reroute.060'; n198.location = (9020, -1220)
n198.width = 20
n198.socket_idname = 'NodeSocketInt'
n199 = _N.new('NodeReroute'); n199.name = 'Reroute.061'; n199.location = (9020, -1560)
n199.width = 20
n199.socket_idname = 'NodeSocketInt'
n200 = _N.new('NodeReroute'); n200.name = 'Reroute.062'; n200.location = (9020, -1900)
n200.width = 20
n200.socket_idname = 'NodeSocketInt'
n201 = _N.new('ShaderNodeVectorMath'); n201.name = 'Vector Math.018'; n201.location = (10560, -900)
n202 = _N.new('ShaderNodeVectorMath'); n202.name = 'Vector Math.019'; n202.location = (9820, -1040)
n202.operation = 'SUBTRACT'
n203 = _N.new('ShaderNodeVectorMath'); n203.name = 'Vector Math.020'; n203.location = (9820, -1200)
n203.operation = 'SUBTRACT'
n204 = _N.new('NodeReroute'); n204.name = 'Reroute.063'; n204.location = (35, -41)
n204.width = 20
n204.socket_idname = 'NodeSocketVector'
n205 = _N.new('NodeFrame'); n205.name = 'Frame.033'; n205.location = (9985, -1039)
n205.label = 'u->'
n205.width = 70
n206 = _N.new('NodeReroute'); n206.name = 'Reroute.064'; n206.location = (35, -41)
n206.width = 20
n206.socket_idname = 'NodeSocketVector'
n207 = _N.new('NodeFrame'); n207.name = 'Frame.034'; n207.location = (9985, -1199)
n207.label = 'v->'
n207.width = 70
n208 = _N.new('ShaderNodeSeparateXYZ'); n208.name = 'Separate XYZ'; n208.location = (10240, -800)
n209 = _N.new('ShaderNodeVectorMath'); n209.name = 'Vector Math.021'; n209.location = (10160, -1040)
n209.operation = 'SCALE'
n210 = _N.new('ShaderNodeVectorMath'); n210.name = 'Vector Math.022'; n210.location = (10160, -1200)
n210.operation = 'SCALE'
n211 = _N.new('ShaderNodeVectorMath'); n211.name = 'Vector Math.023'; n211.location = (10560, -1040)
n212 = _N.new('NodeGroupInput'); n212.name = 'Group Input.008'; n212.location = (-20, -560)
n212.width = 80
n213 = _N.new('NodeReroute'); n213.name = 'Reroute.065'; n213.location = (0, -300)
n213.width = 20
n213.socket_idname = 'NodeSocketGeometry'
n214 = _N.new('NodeReroute'); n214.name = 'Reroute.066'; n214.location = (880, -300)
n214.width = 20
n214.socket_idname = 'NodeSocketGeometry'
n215 = _N.new('NodeReroute'); n215.name = 'Reroute.067'; n215.location = (640, -300)
n215.width = 20
n215.socket_idname = 'NodeSocketGeometry'
n216 = _N.new('NodeReroute'); n216.name = 'Reroute.068'; n216.location = (2040, -300)
n216.width = 20
n216.socket_idname = 'NodeSocketGeometry'
n217 = _N.new('NodeGroupInput'); n217.name = 'Group Input.009'; n217.location = (4420, -220)
n217.width = 80
n218 = _N.new('NodeReroute'); n218.name = 'Reroute.069'; n218.location = (4340, -20)
n218.width = 20
n218.socket_idname = 'NodeSocketGeometry'
n219 = _N.new('NodeReroute'); n219.name = 'Reroute.070'; n219.location = (5060, -20)
n219.width = 20
n219.socket_idname = 'NodeSocketGeometry'
n220 = _N.new('NodeGroupInput'); n220.name = 'Group Input.010'; n220.location = (4980, -880)
n220.width = 80
n221 = _N.new('NodeGroupInput'); n221.name = 'Group Input.011'; n221.location = (-600, -280)
n222 = _N.new('GeometryNodeDeleteGeometry'); n222.name = 'Delete Geometry'; n222.location = (-1300, -100)
n223 = _N.new('NodeGroupInput'); n223.name = 'Group Input.012'; n223.location = (-1900, -340)
n223.width = 80
n224 = _N.new('GeometryNodeInputPosition'); n224.name = 'Position.008'; n224.location = (-1800, -140)
n225 = _N.new('ShaderNodeVectorMath'); n225.name = 'Vector Math.024'; n225.location = (-1620, -160)
n225.operation = 'DISTANCE'
n226 = _N.new('GeometryNodeObjectInfo'); n226.name = 'Object Info.004'; n226.location = (-1800, -200)
n226.transform_space = 'RELATIVE'
n227 = _N.new('FunctionNodeCompare'); n227.name = 'Compare'; n227.location = (-1460, -160)
n228 = _N.new('NodeGroupInput'); n228.name = 'Group Input.013'; n228.location = (-1620, -300)
n229 = _N.new('NodeFrame'); n229.name = 'Frame.035'; n229.location = (-1900, -20)
n229.label = 'delete if too far (from emitter)'
n229.width = 740
n230 = _N.new('NodeReroute'); n230.name = 'Reroute.072'; n230.location = (-1320, -120)
n230.width = 20
n230.socket_idname = 'NodeSocketGeometry'
n231 = _N.new('NodeReroute'); n231.name = 'Reroute.073'; n231.location = (-2280, -120)
n231.width = 20
n231.socket_idname = 'NodeSocketGeometry'
n232 = _N.new('NodeReroute'); n232.name = 'Reroute.071'; n232.location = (-1120, -120)
n232.width = 20
n232.socket_idname = 'NodeSocketGeometry'
n233 = _N.new('NodeReroute'); n233.name = 'Reroute.074'; n233.location = (-900, -120)
n233.width = 20
n233.socket_idname = 'NodeSocketGeometry'
n234 = _N.new('NodeReroute'); n234.name = 'Reroute.075'; n234.location = (-680, -120)
n234.width = 20
n234.socket_idname = 'NodeSocketGeometry'
n235 = _N.new('NodeReroute'); n235.name = 'Reroute.076'; n235.location = (2960, -120)
n235.width = 20
n235.socket_idname = 'NodeSocketGeometry'
n236 = _N.new('NodeGroupInput'); n236.name = 'Group Input.014'; n236.location = (8540, -880)
n236.width = 80
n237 = _N.new('NodeGroupInput'); n237.name = 'Group Input.015'; n237.location = (11880, 120)
n237.width = 80
n238 = _N.new('GeometryNodeObjectInfo'); n238.name = 'Object Info.006'; n238.location = (12000, 260)
n238.transform_space = 'RELATIVE'
n239 = _N.new('NodeReroute'); n239.name = 'Reroute.077'; n239.location = (-2280, -140)
n239.width = 20
n239.socket_idname = 'NodeSocketVector'
n240 = _N.new('NodeReroute'); n240.name = 'Reroute.078'; n240.location = (11600, 280)
n240.width = 20
n240.socket_idname = 'NodeSocketVector'
n241 = _N.new('NodeReroute'); n241.name = 'Reroute.079'; n241.location = (-2040, -140)
n241.width = 20
n241.socket_idname = 'NodeSocketVector'
n242 = _N.new('NodeReroute'); n242.name = 'Reroute.080'; n242.location = (-2040, 900)
n242.width = 20
n242.socket_idname = 'NodeSocketVector'
n243 = _N.new('NodeReroute'); n243.name = 'Reroute.081'; n243.location = (11600, 880)
n243.width = 20
n243.socket_idname = 'NodeSocketVector'
n244 = _N.new('NodeReroute'); n244.name = 'Reroute.082'; n244.location = (260, 900)
n244.width = 20
n244.socket_idname = 'NodeSocketVector'
n245 = _N.new('NodeReroute'); n245.name = 'Reroute.083'; n245.location = (260, -480)
n245.width = 20
n245.socket_idname = 'NodeSocketVector'
n246 = _N.new('ShaderNodeMix'); n246.name = 'Mix'; n246.location = (300, -340)
n246.data_type = 'VECTOR'
n246.clamp_factor = False
n247 = _N.new('NodeReroute'); n247.name = 'Reroute.084'; n247.location = (-2540, -40)
n247.width = 20
n247.socket_idname = 'NodeSocketInt'
n248 = _N.new('NodeReroute'); n248.name = 'Reroute.085'; n248.location = (-2360, 180)
n248.width = 20
n248.socket_idname = 'NodeSocketInt'
n249 = _N.new('NodeFrame'); n249.name = 'Frame.036'; n249.location = (-2480, 140)
n249.label = '"frame completion" or delta frame'
n249.width = 340
n250 = _N.new('ShaderNodeMath'); n250.name = 'Math.008'; n250.location = (-2480, 60)
n250.width = 100
n250.operation = 'DIVIDE'
n251 = _N.new('NodeReroute'); n251.name = 'Reroute.086'; n251.location = (35, -41)
n251.width = 20
n251.socket_idname = 'NodeSocketFloat'
n252 = _N.new('NodeFrame'); n252.name = 'Frame.037'; n252.location = (-2355, 61)
n252.label = 'df'
n252.width = 70
n253 = _N.new('NodeReroute'); n253.name = 'Reroute.087'; n253.location = (280, 20)
n253.width = 20
n253.socket_idname = 'NodeSocketFloat'
n254 = _N.new('NodeReroute'); n254.name = 'Reroute.089'; n254.location = (280, -460)
n254.width = 20
n254.socket_idname = 'NodeSocketFloat'
n255 = _N.new('NodeReroute'); n255.name = 'Reroute.090'; n255.location = (-2280, -160)
n255.width = 20
n255.socket_idname = 'NodeSocketRotation'
n256 = _N.new('NodeReroute'); n256.name = 'Reroute.092'; n256.location = (-2020, -160)
n256.width = 20
n256.socket_idname = 'NodeSocketRotation'
n257 = _N.new('NodeReroute'); n257.name = 'Reroute.094'; n257.location = (-2020, 880)
n257.width = 20
n257.socket_idname = 'NodeSocketRotation'
n258 = _N.new('NodeReroute'); n258.name = 'Reroute.096'; n258.location = (1280, 880)
n258.width = 20
n258.socket_idname = 'NodeSocketRotation'
n259 = _N.new('NodeReroute'); n259.name = 'Reroute.098'; n259.location = (1300, 20)
n259.width = 20
n259.socket_idname = 'NodeSocketFloat'
n260 = _N.new('NodeReroute'); n260.name = 'Reroute.099'; n260.location = (1300, -440)
n260.width = 20
n260.socket_idname = 'NodeSocketFloat'
n261 = _N.new('NodeReroute'); n261.name = 'Reroute.088'; n261.location = (1280, -460)
n261.width = 20
n261.socket_idname = 'NodeSocketRotation'
n262 = _N.new('NodeGroupInput'); n262.name = 'Group Input.016'; n262.location = (1000, -540)
n262.width = 80
n263 = _N.new('NodeReroute'); n263.name = 'Reroute.097'; n263.location = (11580, 860)
n263.width = 20
n263.socket_idname = 'NodeSocketRotation'
n264 = _N.new('NodeReroute'); n264.name = 'Reroute.100'; n264.location = (11580, 260)
n264.width = 20
n264.socket_idname = 'NodeSocketRotation'
n265 = _N.new('GeometryNodeDeleteGeometry'); n265.name = 'Delete Geometry.001'; n265.location = (2760, -280)
n266 = _N.new('GeometryNodeInputSceneTime'); n266.name = 'Scene Time.002'; n266.location = (2420, -400)
n267 = _N.new('FunctionNodeCompare'); n267.name = 'Compare.001'; n267.location = (2600, -380)
n267.operation = 'EQUAL'
n268 = _N.new('NodeGroupInput'); n268.name = 'Group Input.017'; n268.location = (2420, -500)
n269 = _N.new('NodeFrame'); n269.name = 'Frame.038'; n269.location = (2420, -200)
n269.label = 'fix first frame subsampling...'
n269.width = 480
n270 = _N.new('ShaderNodeVectorMath'); n270.name = 'Vector Math.025'; n270.location = (7300, -700)
n270.width = 100
n270.operation = 'DOT_PRODUCT'
n271 = _N.new('ShaderNodeVectorMath'); n271.name = 'Vector Math.026'; n271.location = (7180, -700)
n271.width = 100
n271.operation = 'CROSS_PRODUCT'
n272 = _N.new('NodeReroute'); n272.name = 'Reroute.091'; n272.location = (7160, -820)
n272.width = 20
n272.socket_idname = 'NodeSocketVector'
n273 = _N.new('NodeReroute'); n273.name = 'Reroute.093'; n273.location = (7160, -680)
n273.width = 20
n273.socket_idname = 'NodeSocketVector'
n274 = _N.new('NodeReroute'); n274.name = 'Reroute.095'; n274.location = (7160, -780)
n274.width = 20
n274.socket_idname = 'NodeSocketVector'
n275 = _N.new('NodeReroute'); n275.name = 'Reroute.101'; n275.location = (7160, -960)
n275.width = 20
n275.socket_idname = 'NodeSocketVector'
n276 = _N.new('NodeReroute'); n276.name = 'Reroute.102'; n276.location = (7160, -1100)
n276.width = 20
n276.socket_idname = 'NodeSocketVector'
n277 = _N.new('NodeReroute'); n277.name = 'Reroute.103'; n277.location = (7160, -1060)
n277.width = 20
n277.socket_idname = 'NodeSocketVector'
n278 = _N.new('ShaderNodeVectorMath'); n278.name = 'Vector Math.027'; n278.location = (7300, -980)
n278.width = 100
n278.operation = 'DOT_PRODUCT'
n279 = _N.new('ShaderNodeVectorMath'); n279.name = 'Vector Math.028'; n279.location = (7180, -980)
n279.width = 100
n279.operation = 'CROSS_PRODUCT'
n280 = _N.new('NodeReroute'); n280.name = 'Reroute.104'; n280.location = (7160, -1240)
n280.width = 20
n280.socket_idname = 'NodeSocketVector'
n281 = _N.new('NodeReroute'); n281.name = 'Reroute.105'; n281.location = (7160, -1380)
n281.width = 20
n281.socket_idname = 'NodeSocketVector'
n282 = _N.new('NodeReroute'); n282.name = 'Reroute.106'; n282.location = (7160, -1340)
n282.width = 20
n282.socket_idname = 'NodeSocketVector'
n283 = _N.new('ShaderNodeVectorMath'); n283.name = 'Vector Math.029'; n283.location = (7300, -1260)
n283.width = 100
n283.operation = 'DOT_PRODUCT'
n284 = _N.new('ShaderNodeVectorMath'); n284.name = 'Vector Math.030'; n284.location = (7180, -1260)
n284.width = 100
n284.operation = 'CROSS_PRODUCT'
n285 = _N.new('NodeReroute'); n285.name = 'Reroute.107'; n285.location = (7160, -1620)
n285.width = 20
n285.socket_idname = 'NodeSocketVector'
n286 = _N.new('NodeReroute'); n286.name = 'Reroute.108'; n286.location = (7160, -1520)
n286.width = 20
n286.socket_idname = 'NodeSocketVector'
n287 = _N.new('NodeReroute'); n287.name = 'Reroute.109'; n287.location = (7160, -1660)
n287.width = 20
n287.socket_idname = 'NodeSocketVector'
n288 = _N.new('ShaderNodeVectorMath'); n288.name = 'Vector Math.031'; n288.location = (7300, -1540)
n288.width = 100
n288.operation = 'DOT_PRODUCT'
n289 = _N.new('ShaderNodeVectorMath'); n289.name = 'Vector Math.032'; n289.location = (7180, -1540)
n289.width = 100
n289.operation = 'CROSS_PRODUCT'
n290 = _N.new('NodeReroute'); n290.name = 'Reroute.110'; n290.location = (7280, -680)
n290.width = 20
n290.socket_idname = 'NodeSocketVector'
n291 = _N.new('NodeReroute'); n291.name = 'Reroute.111'; n291.location = (7280, -960)
n291.width = 20
n291.socket_idname = 'NodeSocketVector'
n292 = _N.new('NodeReroute'); n292.name = 'Reroute.112'; n292.location = (7280, -1240)
n292.width = 20
n292.socket_idname = 'NodeSocketVector'
n293 = _N.new('NodeReroute'); n293.name = 'Reroute.113'; n293.location = (7280, -1520)
n293.width = 20
n293.socket_idname = 'NodeSocketVector'
n294 = _N.new('NodeReroute'); n294.name = 'Reroute.114'; n294.location = (-2540, 180)
n294.width = 20
n294.socket_idname = 'NodeSocketInt'
n295 = _N.new('NodeGroupInput'); n295.name = 'Group Input.018'; n295.location = (12000, 40)
n296 = _N.new('NodeReroute'); n296.name = 'Reroute.115'; n296.location = (-2280, -180)
n296.width = 20
n296.socket_idname = 'NodeSocketFloat'
n297 = _N.new('NodeReroute'); n297.name = 'Reroute.116'; n297.location = (-2000, -180)
n297.width = 20
n297.socket_idname = 'NodeSocketFloat'
n298 = _N.new('NodeReroute'); n298.name = 'Reroute.117'; n298.location = (-2000, 860)
n298.width = 20
n298.socket_idname = 'NodeSocketFloat'
n299 = _N.new('NodeReroute'); n299.name = 'Reroute.118'; n299.location = (1260, 860)
n299.width = 20
n299.socket_idname = 'NodeSocketFloat'
n300 = _N.new('ShaderNodeMix'); n300.name = 'Mix.002'; n300.location = (1340, -720)
n300.clamp_factor = False
n301 = _N.new('NodeReroute'); n301.name = 'Reroute.119'; n301.location = (1260, -840)
n301.width = 20
n301.socket_idname = 'NodeSocketFloat'
n302 = _N.new('NodeReroute'); n302.name = 'Reroute.120'; n302.location = (1300, -820)
n302.width = 20
n302.socket_idname = 'NodeSocketFloat'
n303 = _N.new('NodeReroute'); n303.name = 'Reroute.121'; n303.location = (11560, 840)
n303.width = 20
n303.socket_idname = 'NodeSocketFloat'
n304 = _N.new('NodeReroute'); n304.name = 'Reroute.122'; n304.location = (11560, 240)
n304.width = 20
n304.socket_idname = 'NodeSocketFloat'
n305 = _N.new('ShaderNodeMix'); n305.name = 'Mix.003'; n305.location = (1340, -360)
n305.data_type = 'ROTATION'
n305.clamp_factor = False
n306 = _N.new('GeometryNodeTriangulate'); n306.name = 'Triangulate'; n306.location = (4700, -140)
n306.quad_method = 'FIXED'
n306.ngon_method = 'CLIP'
n307 = _N.new('GeometryNodeTriangulate'); n307.name = 'Triangulate.001'; n307.location = (5240, -760)
n307.quad_method = 'FIXED'
n307.ngon_method = 'CLIP'
n308 = _N.new('GeometryNodeTriangulate'); n308.name = 'Triangulate.002'; n308.location = (8800, -840)
n308.quad_method = 'FIXED'
n308.ngon_method = 'CLIP'
n1.pair_with_output(n2)
n3.pair_with_output(n4)
n9.parent = n10
n48.parent = n49
n56.parent = n57
n60.parent = n61
n63.parent = n64
n99.parent = n100
n107.parent = n108
n115.parent = n116
n122.parent = n123
n124.parent = n125
n126.parent = n127
n131.parent = n132
n135.parent = n136
n137.parent = n138
n139.parent = n140
n141.parent = n142
n152.parent = n156
n153.parent = n155
n157.parent = n156
n158.parent = n155
n177.parent = n178
n185.parent = n186
n193.parent = n194
n204.parent = n205
n206.parent = n207
n251.parent = n252
_L.new(n3.outputs[1], n1.inputs[1])
_L.new(n2.outputs[0], n4.inputs[1])
_L.new(n5.outputs[1], n1.inputs[0])
_L.new(n4.outputs[0], n0.inputs[0])
_L.new(n6.outputs[1], n7.inputs[0])
_L.new(n7.outputs[0], n8.inputs[0])
_L.new(n248.outputs[0], n8.inputs[1])
_L.new(n8.outputs[0], n9.inputs[0])
_L.new(n11.outputs[1], n7.inputs[1])
_L.new(n30.outputs[0], n19.inputs[0])
_L.new(n25.outputs[0], n18.inputs[8])
_L.new(n18.outputs[0], n20.inputs[0])
_L.new(n21.outputs[3], n20.inputs[3])
_L.new(n15.outputs[0], n23.inputs[0])
_L.new(n20.outputs[0], n23.inputs[1])
_L.new(n14.outputs[0], n15.inputs[0])
_L.new(n23.outputs[0], n17.inputs[3])
_L.new(n216.outputs[0], n17.inputs[0])
_L.new(n265.outputs[0], n24.inputs[0])
_L.new(n235.outputs[0], n24.inputs[0])
_L.new(n89.outputs[0], n2.inputs[0])
_L.new(n19.outputs[0], n25.inputs[0])
_L.new(n26.outputs[0], n27.inputs[0])
_L.new(n9.outputs[0], n30.inputs[0])
_L.new(n30.outputs[0], n31.inputs[0])
_L.new(n31.outputs[0], n26.inputs[8])
_L.new(n28.outputs[4], n27.inputs[3])
_L.new(n27.outputs[0], n29.inputs[1])
_L.new(n29.outputs[0], n33.inputs[2])
_L.new(n13.outputs[0], n32.inputs[0])
_L.new(n215.outputs[0], n33.inputs[0])
_L.new(n41.outputs[5], n40.inputs[3])
_L.new(n39.outputs[0], n40.inputs[0])
_L.new(n46.outputs[0], n45.inputs[0])
_L.new(n45.outputs[1], n43.inputs[0])
_L.new(n44.outputs[6], n43.inputs[3])
_L.new(n40.outputs[0], n47.inputs[0])
_L.new(n43.outputs[0], n47.inputs[1])
_L.new(n47.outputs[0], n48.inputs[0])
_L.new(n50.outputs[0], n51.inputs[0])
_L.new(n53.outputs[0], n51.inputs[1])
_L.new(n24.outputs[0], n52.inputs[0])
_L.new(n51.outputs[0], n52.inputs[3])
_L.new(n48.outputs[0], n53.inputs[0])
_L.new(n54.outputs[1], n55.inputs[0])
_L.new(n54.outputs[0], n55.inputs[1])
_L.new(n55.outputs[0], n56.inputs[0])
_L.new(n56.outputs[0], n59.inputs[0])
_L.new(n58.outputs[1], n59.inputs[1])
_L.new(n59.outputs[0], n60.inputs[0])
_L.new(n60.outputs[0], n62.inputs[1])
_L.new(n62.outputs[0], n63.inputs[0])
_L.new(n66.outputs[0], n53.inputs[3])
_L.new(n63.outputs[0], n65.inputs[0])
_L.new(n65.outputs[0], n66.inputs[0])
_L.new(n69.outputs[0], n70.inputs[0])
_L.new(n68.outputs[0], n71.inputs[0])
_L.new(n71.outputs[0], n70.inputs[1])
_L.new(n70.outputs[0], n67.inputs[2])
_L.new(n83.outputs[0], n72.inputs[0])
_L.new(n72.outputs[0], n73.inputs[0])
_L.new(n73.outputs[0], n71.inputs[3])
_L.new(n233.outputs[0], n76.inputs[0])
_L.new(n77.outputs[0], n76.inputs[1])
_L.new(n81.outputs[0], n79.inputs[2])
_L.new(n80.outputs[0], n82.inputs[0])
_L.new(n65.outputs[0], n83.inputs[0])
_L.new(n84.outputs[0], n82.inputs[3])
_L.new(n83.outputs[0], n84.inputs[0])
_L.new(n306.outputs[0], n79.inputs[0])
_L.new(n76.outputs[1], n87.inputs[0])
_L.new(n87.outputs[0], n88.inputs[0])
_L.new(n67.outputs[0], n89.inputs[0])
_L.new(n96.outputs[0], n93.inputs[0])
_L.new(n94.outputs[0], n93.inputs[1])
_L.new(n117.outputs[0], n95.inputs[0])
_L.new(n95.outputs[0], n92.inputs[0])
_L.new(n95.outputs[0], n96.inputs[0])
_L.new(n92.outputs[0], n93.inputs[2])
_L.new(n97.outputs[0], n92.inputs[1])
_L.new(n164.outputs[0], n92.inputs[2])
_L.new(n98.outputs[0], n91.inputs[1])
_L.new(n93.outputs[0], n99.inputs[0])
_L.new(n105.outputs[0], n102.inputs[0])
_L.new(n103.outputs[0], n102.inputs[1])
_L.new(n118.outputs[0], n104.inputs[0])
_L.new(n104.outputs[0], n101.inputs[0])
_L.new(n104.outputs[0], n105.inputs[0])
_L.new(n101.outputs[0], n102.inputs[2])
_L.new(n106.outputs[0], n101.inputs[1])
_L.new(n102.outputs[0], n107.inputs[0])
_L.new(n113.outputs[0], n110.inputs[0])
_L.new(n111.outputs[0], n110.inputs[1])
_L.new(n119.outputs[0], n112.inputs[0])
_L.new(n112.outputs[0], n109.inputs[0])
_L.new(n112.outputs[0], n113.inputs[0])
_L.new(n109.outputs[0], n110.inputs[2])
_L.new(n114.outputs[0], n109.inputs[1])
_L.new(n110.outputs[0], n115.inputs[0])
_L.new(n307.outputs[0], n117.inputs[0])
_L.new(n219.outputs[0], n120.inputs[0])
_L.new(n157.outputs[0], n67.inputs[0])
_L.new(n154.outputs[0], n121.inputs[2])
_L.new(n107.outputs[0], n128.inputs[0])
_L.new(n99.outputs[0], n128.inputs[1])
_L.new(n115.outputs[0], n129.inputs[0])
_L.new(n99.outputs[0], n129.inputs[1])
_L.new(n128.outputs[0], n122.inputs[0])
_L.new(n129.outputs[0], n124.inputs[0])
_L.new(n133.outputs[0], n131.inputs[0])
_L.new(n130.outputs[0], n133.inputs[0])
_L.new(n99.outputs[0], n133.inputs[1])
_L.new(n128.outputs[0], n134.inputs[0])
_L.new(n129.outputs[0], n134.inputs[1])
_L.new(n134.outputs[0], n126.inputs[0])
_L.new(n135.outputs[0], n147.inputs[1])
_L.new(n135.outputs[0], n148.inputs[1])
_L.new(n135.outputs[0], n149.inputs[1])
_L.new(n147.outputs[0], n137.inputs[0])
_L.new(n148.outputs[0], n139.inputs[0])
_L.new(n149.outputs[0], n141.inputs[0])
_L.new(n137.outputs[0], n150.inputs[0])
_L.new(n139.outputs[0], n150.inputs[1])
_L.new(n141.outputs[0], n150.inputs[2])
_L.new(n120.outputs[1], n152.inputs[0])
_L.new(n120.outputs[0], n153.inputs[0])
_L.new(n86.outputs[0], n121.inputs[0])
_L.new(n163.outputs[0], n151.inputs[0])
_L.new(n150.outputs[0], n151.inputs[3])
_L.new(n160.outputs[0], n154.inputs[0])
_L.new(n152.outputs[0], n157.inputs[0])
_L.new(n153.outputs[0], n158.inputs[0])
_L.new(n158.outputs[0], n86.inputs[0])
_L.new(n151.outputs[0], n159.inputs[0])
_L.new(n88.outputs[0], n159.inputs[0])
_L.new(n161.outputs[0], n89.inputs[0])
_L.new(n79.outputs[1], n160.inputs[0])
_L.new(n79.outputs[0], n120.inputs[1])
_L.new(n80.outputs[0], n79.inputs[3])
_L.new(n82.outputs[0], n85.inputs[0])
_L.new(n85.outputs[1], n79.inputs[4])
_L.new(n159.outputs[0], n161.inputs[0])
_L.new(n121.outputs[0], n163.inputs[0])
_L.new(n307.outputs[0], n91.inputs[0])
_L.new(n117.outputs[0], n118.inputs[0])
_L.new(n118.outputs[0], n119.inputs[0])
_L.new(n91.outputs[0], n164.inputs[0])
_L.new(n164.outputs[0], n165.inputs[0])
_L.new(n165.outputs[0], n101.inputs[2])
_L.new(n165.outputs[0], n166.inputs[0])
_L.new(n166.outputs[0], n109.inputs[2])
_L.new(n168.outputs[0], n163.inputs[3])
_L.new(n91.outputs[0], n167.inputs[0])
_L.new(n167.outputs[0], n168.inputs[0])
_L.new(n175.outputs[0], n172.inputs[0])
_L.new(n173.outputs[0], n172.inputs[1])
_L.new(n195.outputs[0], n174.inputs[0])
_L.new(n174.outputs[0], n171.inputs[0])
_L.new(n174.outputs[0], n175.inputs[0])
_L.new(n171.outputs[0], n172.inputs[2])
_L.new(n176.outputs[0], n171.inputs[1])
_L.new(n198.outputs[0], n171.inputs[2])
_L.new(n172.outputs[0], n177.inputs[0])
_L.new(n183.outputs[0], n180.inputs[0])
_L.new(n181.outputs[0], n180.inputs[1])
_L.new(n196.outputs[0], n182.inputs[0])
_L.new(n182.outputs[0], n179.inputs[0])
_L.new(n182.outputs[0], n183.inputs[0])
_L.new(n179.outputs[0], n180.inputs[2])
_L.new(n184.outputs[0], n179.inputs[1])
_L.new(n180.outputs[0], n185.inputs[0])
_L.new(n191.outputs[0], n188.inputs[0])
_L.new(n189.outputs[0], n188.inputs[1])
_L.new(n197.outputs[0], n190.inputs[0])
_L.new(n190.outputs[0], n187.inputs[0])
_L.new(n190.outputs[0], n191.inputs[0])
_L.new(n187.outputs[0], n188.inputs[2])
_L.new(n192.outputs[0], n187.inputs[1])
_L.new(n188.outputs[0], n193.inputs[0])
_L.new(n308.outputs[0], n195.inputs[0])
_L.new(n195.outputs[0], n196.inputs[0])
_L.new(n196.outputs[0], n197.inputs[0])
_L.new(n198.outputs[0], n199.inputs[0])
_L.new(n199.outputs[0], n179.inputs[2])
_L.new(n199.outputs[0], n200.inputs[0])
_L.new(n200.outputs[0], n187.inputs[2])
_L.new(n162.outputs[0], n198.inputs[0])
_L.new(n177.outputs[0], n201.inputs[0])
_L.new(n185.outputs[0], n202.inputs[0])
_L.new(n177.outputs[0], n202.inputs[1])
_L.new(n193.outputs[0], n203.inputs[0])
_L.new(n177.outputs[0], n203.inputs[1])
_L.new(n202.outputs[0], n204.inputs[0])
_L.new(n203.outputs[0], n206.inputs[0])
_L.new(n169.outputs[0], n208.inputs[0])
_L.new(n204.outputs[0], n209.inputs[0])
_L.new(n206.outputs[0], n210.inputs[0])
_L.new(n208.outputs[0], n209.inputs[3])
_L.new(n208.outputs[1], n210.inputs[3])
_L.new(n209.outputs[0], n201.inputs[1])
_L.new(n201.outputs[0], n211.inputs[0])
_L.new(n210.outputs[0], n211.inputs[1])
_L.new(n211.outputs[0], n161.inputs[2])
_L.new(n212.outputs[7], n12.inputs[0])
_L.new(n32.outputs[0], n213.inputs[0])
_L.new(n33.outputs[0], n214.inputs[0])
_L.new(n213.outputs[0], n215.inputs[0])
_L.new(n214.outputs[0], n216.inputs[0])
_L.new(n217.outputs[8], n78.inputs[0])
_L.new(n52.outputs[0], n218.inputs[0])
_L.new(n218.outputs[0], n219.inputs[0])
_L.new(n220.outputs[8], n90.inputs[0])
_L.new(n221.outputs[0], n13.inputs[0])
_L.new(n230.outputs[0], n222.inputs[0])
_L.new(n224.outputs[0], n225.inputs[0])
_L.new(n223.outputs[7], n226.inputs[0])
_L.new(n226.outputs[1], n225.inputs[1])
_L.new(n225.outputs[1], n227.inputs[0])
_L.new(n228.outputs[9], n227.inputs[1])
_L.new(n227.outputs[0], n222.inputs[1])
_L.new(n231.outputs[0], n230.inputs[0])
_L.new(n1.outputs[1], n231.inputs[0])
_L.new(n222.outputs[0], n232.inputs[0])
_L.new(n232.outputs[0], n233.inputs[0])
_L.new(n76.outputs[0], n234.inputs[0])
_L.new(n234.outputs[0], n235.inputs[0])
_L.new(n236.outputs[8], n170.inputs[0])
_L.new(n237.outputs[7], n238.inputs[0])
_L.new(n238.outputs[1], n4.inputs[2])
_L.new(n3.outputs[2], n1.inputs[2])
_L.new(n1.outputs[2], n239.inputs[0])
_L.new(n243.outputs[0], n240.inputs[0])
_L.new(n240.outputs[0], n2.inputs[1])
_L.new(n239.outputs[0], n241.inputs[0])
_L.new(n241.outputs[0], n242.inputs[0])
_L.new(n244.outputs[0], n243.inputs[0])
_L.new(n242.outputs[0], n244.inputs[0])
_L.new(n244.outputs[0], n245.inputs[0])
_L.new(n1.outputs[0], n247.inputs[0])
_L.new(n294.outputs[0], n248.inputs[0])
_L.new(n5.outputs[1], n250.inputs[1])
_L.new(n247.outputs[0], n250.inputs[0])
_L.new(n250.outputs[0], n251.inputs[0])
_L.new(n251.outputs[0], n253.inputs[0])
_L.new(n254.outputs[0], n246.inputs[0])
_L.new(n246.outputs[1], n29.inputs[0])
_L.new(n253.outputs[0], n254.inputs[0])
_L.new(n245.outputs[0], n246.inputs[4])
_L.new(n12.outputs[1], n246.inputs[5])
_L.new(n238.outputs[2], n4.inputs[3])
_L.new(n3.outputs[3], n1.inputs[3])
_L.new(n1.outputs[3], n255.inputs[0])
_L.new(n255.outputs[0], n256.inputs[0])
_L.new(n256.outputs[0], n257.inputs[0])
_L.new(n257.outputs[0], n258.inputs[0])
_L.new(n253.outputs[0], n259.inputs[0])
_L.new(n259.outputs[0], n260.inputs[0])
_L.new(n258.outputs[0], n261.inputs[0])
_L.new(n262.outputs[7], n22.inputs[0])
_L.new(n258.outputs[0], n263.inputs[0])
_L.new(n264.outputs[0], n2.inputs[2])
_L.new(n263.outputs[0], n264.inputs[0])
_L.new(n266.outputs[1], n267.inputs[0])
_L.new(n17.outputs[0], n265.inputs[0])
_L.new(n267.outputs[0], n265.inputs[1])
_L.new(n268.outputs[10], n267.inputs[1])
_L.new(n271.outputs[0], n270.inputs[1])
_L.new(n126.outputs[0], n272.inputs[0])
_L.new(n131.outputs[0], n273.inputs[0])
_L.new(n124.outputs[0], n274.inputs[0])
_L.new(n290.outputs[0], n270.inputs[0])
_L.new(n274.outputs[0], n271.inputs[0])
_L.new(n272.outputs[0], n271.inputs[1])
_L.new(n270.outputs[1], n147.inputs[0])
_L.new(n131.outputs[0], n275.inputs[0])
_L.new(n122.outputs[0], n276.inputs[0])
_L.new(n126.outputs[0], n277.inputs[0])
_L.new(n279.outputs[0], n278.inputs[1])
_L.new(n291.outputs[0], n278.inputs[0])
_L.new(n277.outputs[0], n279.inputs[0])
_L.new(n276.outputs[0], n279.inputs[1])
_L.new(n131.outputs[0], n280.inputs[0])
_L.new(n124.outputs[0], n281.inputs[0])
_L.new(n122.outputs[0], n282.inputs[0])
_L.new(n284.outputs[0], n283.inputs[1])
_L.new(n292.outputs[0], n283.inputs[0])
_L.new(n282.outputs[0], n284.inputs[0])
_L.new(n281.outputs[0], n284.inputs[1])
_L.new(n124.outputs[0], n285.inputs[0])
_L.new(n122.outputs[0], n286.inputs[0])
_L.new(n126.outputs[0], n287.inputs[0])
_L.new(n289.outputs[0], n288.inputs[1])
_L.new(n293.outputs[0], n288.inputs[0])
_L.new(n285.outputs[0], n289.inputs[0])
_L.new(n287.outputs[0], n289.inputs[1])
_L.new(n278.outputs[1], n148.inputs[0])
_L.new(n283.outputs[1], n149.inputs[0])
_L.new(n288.outputs[1], n135.inputs[0])
_L.new(n273.outputs[0], n290.inputs[0])
_L.new(n275.outputs[0], n291.inputs[0])
_L.new(n280.outputs[0], n292.inputs[0])
_L.new(n286.outputs[0], n293.inputs[0])
_L.new(n247.outputs[0], n294.inputs[0])
_L.new(n295.outputs[2], n4.inputs[4])
_L.new(n3.outputs[4], n1.inputs[4])
_L.new(n1.outputs[4], n296.inputs[0])
_L.new(n296.outputs[0], n297.inputs[0])
_L.new(n297.outputs[0], n298.inputs[0])
_L.new(n298.outputs[0], n299.inputs[0])
_L.new(n299.outputs[0], n301.inputs[0])
_L.new(n16.outputs[2], n300.inputs[3])
_L.new(n301.outputs[0], n300.inputs[2])
_L.new(n260.outputs[0], n302.inputs[0])
_L.new(n302.outputs[0], n300.inputs[0])
_L.new(n300.outputs[0], n15.inputs[3])
_L.new(n299.outputs[0], n303.inputs[0])
_L.new(n303.outputs[0], n304.inputs[0])
_L.new(n304.outputs[0], n2.inputs[3])
_L.new(n305.outputs[3], n14.inputs[1])
_L.new(n261.outputs[0], n305.inputs[8])
_L.new(n260.outputs[0], n305.inputs[0])
_L.new(n22.outputs[2], n305.inputs[9])
_L.new(n78.outputs[4], n306.inputs[0])
_L.new(n90.outputs[4], n307.inputs[0])
_L.new(n170.outputs[4], n308.inputs[0])
n0.is_active_output = True

# ---- transforms, parenting, visibility, modifiers, constraints
ob_particles.location = (0.0, 0.0, 0.0)
ob_particles.lock_rotations_4d = False
ob_particles.empty_display_type = 'ARROWS'
ob_particles.lineart.crease_threshold = 0.0
_m = ob_particles.modifiers.new('GeometryNodes', 'NODES')
_m.node_group = ng_particlesystema
_gi = [s.identifier for s in ng_particlesystema.interface.items_tree if s.item_type == 'SOCKET' and s.in_out == 'INPUT']
_m[_gi[0]] = 5  # particle / step
_m[_gi[1]] = 12  # sub sampling
_m[_gi[2]] = 10.0  # velocity
_m[_gi[3]] = 0.1  # velocity randomness
_m[_gi[7]] = ob_emitter  # Emitter
_m[_gi[8]] = ob_collider  # Collider
ob_emitter.location = (1.256, -5.974, 4.106)
ob_emitter.rotation_mode = 'QUATERNION'
ob_emitter.rotation_quaternion = (0.02889, 0.2519, 0.3943, 0.297)
ob_emitter.empty_display_type = 'SINGLE_ARROW'
ob_collider.location = (0.0, 0.0, 0.0)
_vg = ob_collider.vertex_groups.new(name='pas route')
for _i, _w in zip([0, 1, 2, 3, 33, 40, 54, 55, 56, 60, 61, 62, 63, 64, 65, 66, 98, 99, 100, 101, 102, 103, 104, 105], [1.0, 1.0, 1.0, 1.0, 0.0, 0.0, 0.0, 0.0, 0.0, 1.0, 1.0, 1.0, 1.0, 1.0, 1.0, 1.0, 0.0005154, 0.005697, 0.001934, 0.00217, 0.0001865, 0.0, 0.0002045, 0.001663]): _vg.add([_i], _w, 'REPLACE')
_vg = ob_collider.vertex_groups.new(name='Bone.01')
_vg.add([40, 41, 42, 43, 44, 45], 1.0, 'REPLACE')
_vg = ob_collider.vertex_groups.new(name='Bone.00')
for _i, _w in zip([12, 13, 14, 15, 32, 33, 34, 35, 36, 37, 38, 39], [1.0, 1.0, 0.5, 1.0, 1.0, 1.0, 1.0, 1.0, 1.0, 1.0, 1.0, 1.0]): _vg.add([_i], _w, 'REPLACE')
_vg = ob_collider.vertex_groups.new(name='Bone.05')
for _i, _w in zip([12, 13, 14, 15, 16, 17, 18, 19, 67, 68, 69, 70, 71, 72, 73, 74], [1.0, 1.0, 0.5, 1.0, 1.0, 1.0, 1.0, 1.0, 1.0, 1.0, 1.0, 1.0, 1.0, 1.0, 1.0, 1.0]): _vg.add([_i], _w, 'REPLACE')
_vg = ob_collider.vertex_groups.new(name='Bone.07')
for _i, _w in zip([24, 25, 26, 27, 83, 84, 85, 86, 87, 88, 89], [0.5, 1.0, 0.5, 0.5, 1.0, 1.0, 1.0, 1.0, 1.0, 1.0, 1.0]): _vg.add([_i], _w, 'REPLACE')
_vg = ob_collider.vertex_groups.new(name='Bone.06')
for _i, _w in zip([20, 21, 22, 23, 24, 25, 26, 27, 75, 76, 77, 78, 79, 80, 81, 82], [1.0, 1.0, 1.0, 1.0, 0.5, 1.0, 0.5, 0.5, 1.0, 1.0, 1.0, 1.0, 1.0, 1.0, 1.0, 1.0]): _vg.add([_i], _w, 'REPLACE')
_vg = ob_collider.vertex_groups.new(name='Bone.03')
_vg.add([8, 9, 10, 11, 54, 55, 56, 57, 58, 59], 1.0, 'REPLACE')
_vg = ob_collider.vertex_groups.new(name='Bone.08')
_vg.add([8, 9, 10, 11, 28, 29, 30, 31, 90, 91, 92, 93, 94, 95, 96, 97], 1.0, 'REPLACE')
_vg = ob_collider.vertex_groups.new(name='Bone.02')
for _i, _w in zip([4, 5, 6, 7, 14, 18, 24, 26, 27, 28, 29, 30, 31, 34, 35, 38, 39, 46, 47, 48, 49, 50, 51, 52, 53, 69, 70, 73, 74, 78, 83, 84, 85, 86, 87, 88, 89], [1.0, 1.0, 1.0, 1.0, 0.0, 0.0, 0.0, 0.0, 0.0, 1.0, 1.0, 1.0, 1.0, 0.0, 0.0, 0.0, 0.0, 1.0, 1.0, 1.0, 1.0, 1.0, 1.0, 1.0, 1.0, 0.0, 0.0, 0.0, 0.0, 0.0, 0.0, 0.0, 0.0, 0.0, 0.0, 0.0, 0.0]): _vg.add([_i], _w, 'REPLACE')
_vg = ob_collider.vertex_groups.new(name='route')
for _i, _w in zip([0, 3, 98, 99, 100, 101, 102, 103, 104, 105], [0.001211, 0.0007706, 0.9999, 0.9977, 1.0, 0.999, 0.9956, 0.9984, 0.9997, 0.9983]): _vg.add([_i], _w, 'REPLACE')
_m = ob_collider.modifiers.new('Armature', 'ARMATURE')
_m.object = ob_armature
_m.use_deform_preserve_volume = True
_m = ob_collider.modifiers.new('Subdivision', 'SUBSURF')
_m.levels = 2
ob_armature.location = (0.0, 0.0, 0.0)
ob_armature.show_in_front = True

# ---- collection membership
col_collection.objects.link(ob_particles)
col_collection.objects.link(ob_emitter)
col_collection.objects.link(ob_collider)
col_collection.objects.link(ob_armature)

# ---- scene / render settings (as saved in the file)
scene.frame_start = 1; scene.frame_end = 250; scene.frame_set(162)
scene.render.engine = 'BLENDER_EEVEE_NEXT'
bpy.context.view_layer.update()

# ---- added for rendering (the .blend has no active camera and no usable light): camera, sun
cam_auto = bpy.data.cameras.new('AutoCamera')
cam_auto.lens = 50.0
cam_auto.sensor_width = 36.0
cam_auto.clip_end = 1000.0
ob_auto_camera = bpy.data.objects.new('AutoCamera', cam_auto)
scene.collection.objects.link(ob_auto_camera)
ob_auto_camera.location = (9.6221, -11.5501, 9.49937)
ob_auto_camera.rotation_euler = (1.09748, -7.21219e-08, 0.694738)
scene.camera = ob_auto_camera
light_auto_sun = bpy.data.lights.new('AutoSun', 'SUN')
light_auto_sun.energy = 3.0
light_auto_sun.angle = 0.0523599
ob_auto_sun = bpy.data.objects.new('AutoSun', light_auto_sun)
scene.collection.objects.link(ob_auto_sun)
ob_auto_sun.rotation_euler = (0.872665, 0.174533, 0.523599)
bpy.context.view_layer.update()
